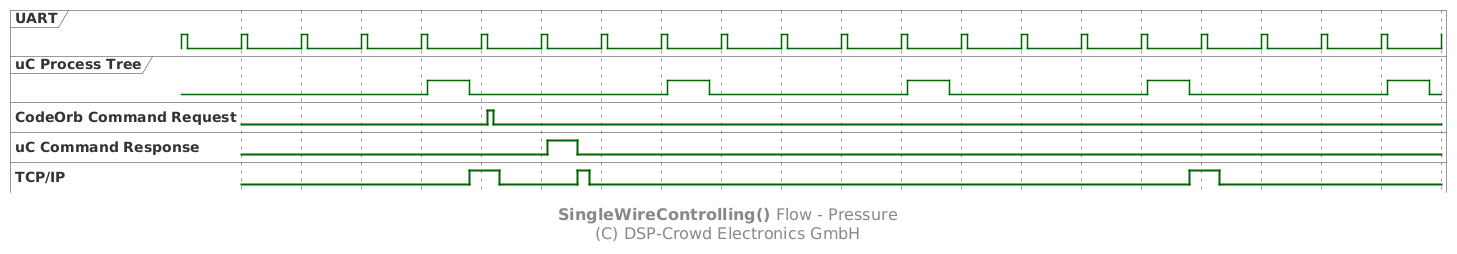

The diagram above was rendered by PlantUML. Its source (embedded in the PNG):
@startuml

' skinparam linetype polyline

scale 10 as 60 pixels
skinparam FooterFontSize 16

hide time-axis

clock "UART" as clkWire with period 10 pulse 1
clock "uC Process Tree" as clkUc with period 40 pulse 7 offset 41

binary "CodeOrb Command Request" as sCmd
binary "uC Command Response" as sResp
binary "TCP/IP" as sTcp

@48
sTcp is 1

@+5
sTcp is 0

@51
sCmd is 1

@+1
sCmd is 0

@61
sResp is 1

@+5
sResp is 0
sTcp is 1

@+2
sTcp is 0

@168
sTcp is 1

@+5
sTcp is 0

@200

footer **SingleWireControlling()** Flow - Pressure\n(C) DSP-Crowd Electronics GmbH

@enduml